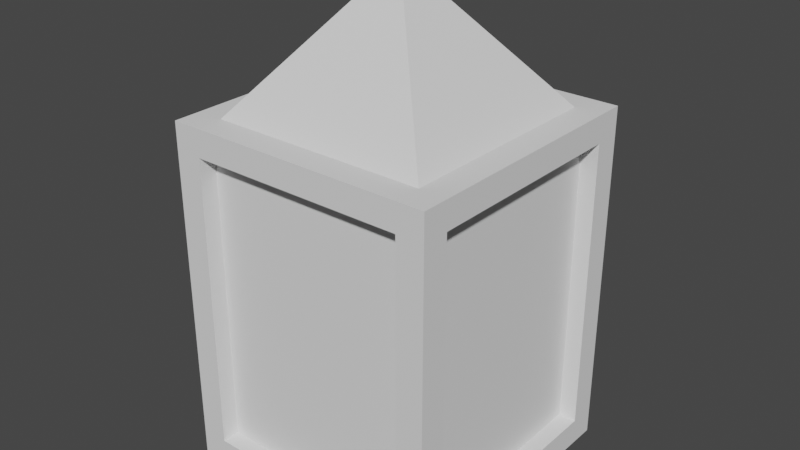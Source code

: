 # Source: lantern.blend  (saved by Blender 2.82.7; exported with 4.5.12 LTS)
import bpy
from mathutils import Matrix  # noqa: F401  (used for matrix-valued properties, if any)

bpy.ops.wm.read_factory_settings(use_empty=True)
scene = bpy.context.scene
scene.name = 'Scene'

# ---- collections
col_collection = bpy.data.collections.new('Collection'); scene.collection.children.link(col_collection)

# ---- world
world_world = bpy.data.worlds.new('World'); scene.world = world_world
world_world.use_nodes = True; world_world.node_tree.nodes.clear()
_N = world_world.node_tree.nodes; _L = world_world.node_tree.links
n0 = _N.new('ShaderNodeOutputWorld'); n0.name = 'World Output'; n0.location = (300, 300)
n1 = _N.new('ShaderNodeBackground'); n1.name = 'Background'; n1.location = (10, 300)
n1.inputs[0].default_value = (0.05088, 0.05088, 0.05088, 1.0)
_L.new(n1.outputs[0], n0.inputs[0])
n0.is_active_output = True
world_world.color = (0.05088, 0.05088, 0.05088)
world_world.use_sun_shadow = False
world_world.sun_shadow_jitter_overblur = 0.0

# ---- meshes
me_cube_001 = bpy.data.meshes.new('Cube.001')
me_cube_001.from_pydata([(-0.5, -0.5, 0.0), (-0.5, -0.5, 0.1), (-0.5, 0.5, 0.0), (-0.5, 0.5, 0.1), (0.5, -0.5, 0.0), (0.5, -0.5, 0.1), (0.5, 0.5, 0.0), (0.5, 0.5, 0.1), (-0.5, -0.4, 0.1), (0.5, -0.4, 0.1), (-0.5, 0.4, 0.1), (0.5, 0.4, 0.1), (0.4, 0.5, 0.1), (0.4, -0.5, 0.1), (0.4, -0.4, 0.1), (0.4, 0.4, 0.1), (-0.4, 0.5, 0.1), (-0.4, -0.5, 0.1), (-0.4, 0.4, 0.1), (-0.4, -0.4, 0.1), (-0.5, 0.4, 1.2), (-0.5, 0.5, 1.2), (0.4, 0.5, 1.2), (0.5, 0.5, 1.2), (0.5, -0.4, 1.2), (0.5, -0.5, 1.2), (-0.4, -0.5, 1.2), (-0.5, -0.5, 1.2), (-0.5, -0.4, 1.2), (0.4, -0.4, 1.2), (0.5, 0.4, 1.2), (0.4, 0.4, 1.2), (0.4, -0.5, 1.2), (-0.4, 0.5, 1.2), (-0.4, 0.4, 1.2), (-0.4, -0.4, 1.2), (-0.5, 0.4, 1.3), (-0.5, 0.5, 1.3), (0.4, 0.5, 1.3), (0.5, 0.5, 1.3), (0.5, -0.4, 1.3), (0.5, -0.5, 1.3), (-0.4, -0.5, 1.3), (-0.5, -0.5, 1.3), (-0.5, -0.4, 1.3), (0.4, -0.4, 1.3), (0.5, 0.4, 1.3), (0.4, 0.4, 1.3), (0.4, -0.5, 1.3), (-0.4, 0.5, 1.3), (-0.4, 0.4, 1.3), (-0.4, -0.4, 1.3), (0.0, -2.98e-08, 1.8)], [], [(0, 1, 8, 10, 3, 2), (2, 3, 16, 12, 7, 6), (6, 7, 11, 9, 5, 4), (4, 5, 13, 17, 1, 0), (2, 6, 4, 0), (5, 9, 24, 25), (18, 16, 33, 34), (11, 15, 14, 9), (15, 12, 16, 18), (13, 14, 19, 17), (14, 15, 18, 19), (19, 18, 10, 8), (12, 15, 31, 22), (9, 14, 29, 24), (28, 27, 43, 44), (14, 13, 32, 29), (11, 7, 23, 30), (17, 19, 35, 26), (3, 10, 20, 21), (15, 11, 30, 31), (16, 3, 21, 33), (1, 17, 26, 27), (13, 5, 25, 32), (8, 1, 27, 28), (10, 18, 34, 20), (7, 12, 22, 23), (19, 8, 28, 35), (39, 38, 47, 46), (40, 45, 48, 41), (50, 49, 37, 36), (42, 51, 44, 43), (30, 23, 39, 46), (40, 46, 47, 45), (21, 20, 36, 37), (32, 25, 41, 48), (23, 22, 38, 39), (24, 29, 31, 30), (25, 24, 40, 41), (30, 46, 40, 24), (27, 26, 42, 43), (33, 21, 37, 49), (48, 45, 51, 42), (47, 38, 49, 50), (31, 34, 33, 22), (32, 26, 35, 29), (26, 32, 48, 42), (49, 38, 22, 33), (28, 44, 36, 20), (34, 35, 28, 20), (50, 36, 44, 51), (29, 35, 34, 31), (45, 52, 51), (50, 52, 47), (51, 52, 50), (47, 52, 45)])
_uv = me_cube_001.uv_layers.new(name='UVMap')
_uv.uv.foreach_set('vector', [0.375, 0.0, 0.625, 0.0, 0.625, 0.125, 0.625, 0.1875, 0.625, 0.25, 0.375, 0.25, 0.375, 0.25, 0.625, 0.25, 0.625, 0.3125, 0.625, 0.375, 0.625, 0.5, 0.375, 0.5, 0.375, 0.5, 0.625, 0.5, 0.625, 0.5625, 0.625, 0.625, 0.625, 0.75, 0.375, 0.75, 0.375, 0.75, 0.625, 0.75, 0.625, 0.875, 0.625, 0.9375, 0.625, 1.0, 0.375, 1.0, 0.125, 0.5, 0.375, 0.5, 0.375, 0.75, 0.125, 0.75, 0.625, 0.75, 0.625, 0.625, 0.625, 0.625, 0.625, 0.75, 0.8125, 0.5625, 0.8125, 0.5, 0.8125, 0.5, 0.8125, 0.5625, 0.625, 0.5625, 0.75, 0.5625, 0.75, 0.625, 0.625, 0.625, 0.75, 0.5625, 0.75, 0.5, 0.8125, 0.5, 0.8125, 0.5625, 0.75, 0.75, 0.75, 0.625, 0.8125, 0.625, 0.8125, 0.75, 0.75, 0.625, 0.75, 0.5625, 0.8125, 0.5625, 0.8125, 0.625, 0.8125, 0.625, 0.8125, 0.5625, 0.875, 0.5625, 0.875, 0.625, 0.75, 0.5, 0.75, 0.5625, 0.75, 0.5625, 0.75, 0.5, 0.625, 0.625, 0.75, 0.625, 0.75, 0.625, 0.625, 0.625, 0.625, 0.125, 0.625, 0.0, 0.625, 0.0, 0.625, 0.125, 0.75, 0.625, 0.75, 0.75, 0.75, 0.75, 0.75, 0.625, 0.625, 0.5625, 0.625, 0.5, 0.625, 0.5, 0.625, 0.5625, 0.8125, 0.75, 0.8125, 0.625, 0.8125, 0.625, 0.8125, 0.75, 0.625, 0.25, 0.625, 0.1875, 0.625, 0.1875, 0.625, 0.25, 0.75, 0.5625, 0.625, 0.5625, 0.625, 0.5625, 0.75, 0.5625, 0.625, 0.3125, 0.625, 0.25, 0.625, 0.25, 0.625, 0.3125, 0.625, 1.0, 0.625, 0.9375, 0.625, 0.9375, 0.625, 1.0, 0.625, 0.875, 0.625, 0.75, 0.625, 0.75, 0.625, 0.875, 0.625, 0.125, 0.625, 0.0, 0.625, 0.0, 0.625, 0.125, 0.875, 0.5625, 0.8125, 0.5625, 0.8125, 0.5625, 0.875, 0.5625, 0.625, 0.5, 0.625, 0.375, 0.625, 0.375, 0.625, 0.5, 0.8125, 0.625, 0.875, 0.625, 0.875, 0.625, 0.8125, 0.625, 0.625, 0.5, 0.75, 0.5, 0.75, 0.5625, 0.625, 0.5625, 0.625, 0.625, 0.75, 0.625, 0.75, 0.75, 0.625, 0.75, 0.8125, 0.5625, 0.8125, 0.5, 0.875, 0.5, 0.875, 0.5625, 0.8125, 0.75, 0.8125, 0.625, 0.875, 0.625, 0.875, 0.75, 0.625, 0.5625, 0.625, 0.5, 0.625, 0.5, 0.625, 0.5625, 0.625, 0.625, 0.625, 0.5625, 0.75, 0.5625, 0.75, 0.625, 0.625, 0.25, 0.625, 0.1875, 0.625, 0.1875, 0.625, 0.25, 0.625, 0.875, 0.625, 0.75, 0.625, 0.75, 0.625, 0.875, 0.625, 0.5, 0.625, 0.375, 0.625, 0.375, 0.625, 0.5, 0.625, 0.625, 0.75, 0.625, 0.75, 0.5625, 0.625, 0.5625, 0.625, 0.75, 0.625, 0.625, 0.625, 0.625, 0.625, 0.75, 0.625, 0.5625, 0.625, 0.5625, 0.625, 0.625, 0.625, 0.625, 0.625, 1.0, 0.625, 0.9375, 0.625, 0.9375, 0.625, 1.0, 0.625, 0.3125, 0.625, 0.25, 0.625, 0.25, 0.625, 0.3125, 0.75, 0.75, 0.75, 0.625, 0.8125, 0.625, 0.8125, 0.75, 0.75, 0.5625, 0.75, 0.5, 0.8125, 0.5, 0.8125, 0.5625, 0.75, 0.5625, 0.8125, 0.5625, 0.8125, 0.5, 0.75, 0.5, 0.75, 0.75, 0.8125, 0.75, 0.8125, 0.625, 0.75, 0.625, 0.8125, 0.75, 0.75, 0.75, 0.625, 0.875, 0.8125, 0.75, 0.8125, 0.5, 0.75, 0.5, 0.625, 0.375, 0.8125, 0.5, 0.625, 0.125, 0.625, 0.125, 0.625, 0.1875, 0.625, 0.1875, 0.8125, 0.5625, 0.8125, 0.625, 0.875, 0.625, 0.625, 0.1875, 0.8125, 0.5625, 0.625, 0.1875, 0.875, 0.625, 0.8125, 0.625, 0.75, 0.625, 0.8125, 0.625, 0.8125, 0.5625, 0.75, 0.5625, 0.75, 0.625, 0.7812, 0.5938, 0.8125, 0.625, 0.8125, 0.5625, 0.7812, 0.5938, 0.75, 0.5625, 0.8125, 0.625, 0.7812, 0.5938, 0.8125, 0.5625, 0.75, 0.5625, 0.7812, 0.5938, 0.75, 0.625])
me_cube_001.use_remesh_fix_poles = True
me_cube_001.use_remesh_preserve_attributes = False
me_cube_001.use_mirror_vertex_groups = False
me_cube_001.update()
me_cube = bpy.data.meshes.new('Cube')
me_cube.from_pydata([(-1.0, -1.0, -1.0), (-1.0, -1.0, 1.69), (-1.0, 1.0, -1.0), (-1.0, 1.0, 1.69), (1.0, -1.0, -1.0), (1.0, -1.0, 1.69), (1.0, 1.0, -1.0), (1.0, 1.0, 1.69)], [], [(0, 1, 3, 2), (2, 3, 7, 6), (6, 7, 5, 4), (4, 5, 1, 0), (2, 6, 4, 0), (7, 3, 1, 5)])
_uv = me_cube.uv_layers.new(name='UVMap')
_uv.uv.foreach_set('vector', [0.375, 0.0, 0.625, 0.0, 0.625, 0.25, 0.375, 0.25, 0.375, 0.25, 0.625, 0.25, 0.625, 0.5, 0.375, 0.5, 0.375, 0.5, 0.625, 0.5, 0.625, 0.75, 0.375, 0.75, 0.375, 0.75, 0.625, 0.75, 0.625, 1.0, 0.375, 1.0, 0.125, 0.5, 0.375, 0.5, 0.375, 0.75, 0.125, 0.75, 0.625, 0.5, 0.875, 0.5, 0.875, 0.75, 0.625, 0.75])
me_cube.use_remesh_fix_poles = True
me_cube.use_remesh_preserve_attributes = False
me_cube.use_mirror_vertex_groups = False
me_cube.update()

# ---- objects
ob_cube = bpy.data.objects.new('Cube', me_cube_001)
ob_light = bpy.data.objects.new('Light', me_cube)

# ---- transforms, parenting, visibility, modifiers, constraints
ob_cube.location = (0.0, 0.0, 0.0)
ob_cube.lineart.crease_threshold = 0.0
ob_light.location = (0.0, 0.0, 0.5)
ob_light.scale = (0.4347, 0.4347, 0.4347)
ob_light.lineart.crease_threshold = 0.0

# ---- collection membership
col_collection.objects.link(ob_cube)
col_collection.objects.link(ob_light)

# ---- scene / render settings (as saved in the file)
scene.frame_start = 1; scene.frame_end = 250; scene.frame_set(23)
scene.render.engine = 'BLENDER_EEVEE_NEXT'
scene.cycles.use_denoising = False
scene.cycles.samples = 128
scene.cycles.sampling_pattern = 'TABULATED_SOBOL'
scene.cycles.use_adaptive_sampling = False
scene.cycles.use_light_tree = False
scene.view_settings.view_transform = 'Filmic'
bpy.context.view_layer.update()

# ---- added for rendering (the .blend has no active camera and no usable light): camera, sun
cam_auto = bpy.data.cameras.new('AutoCamera')
cam_auto.lens = 50.0
cam_auto.sensor_width = 36.0
cam_auto.clip_end = 1000.0
ob_auto_camera = bpy.data.objects.new('AutoCamera', cam_auto)
scene.collection.objects.link(ob_auto_camera)
ob_auto_camera.location = (2.11794, -2.54152, 2.59435)
ob_auto_camera.rotation_euler = (1.09748, -7.21219e-08, 0.694738)
scene.camera = ob_auto_camera
light_auto_sun = bpy.data.lights.new('AutoSun', 'SUN')
light_auto_sun.energy = 3.0
light_auto_sun.angle = 0.0523599
ob_auto_sun = bpy.data.objects.new('AutoSun', light_auto_sun)
scene.collection.objects.link(ob_auto_sun)
ob_auto_sun.rotation_euler = (0.872665, 0.174533, 0.523599)
bpy.context.view_layer.update()
